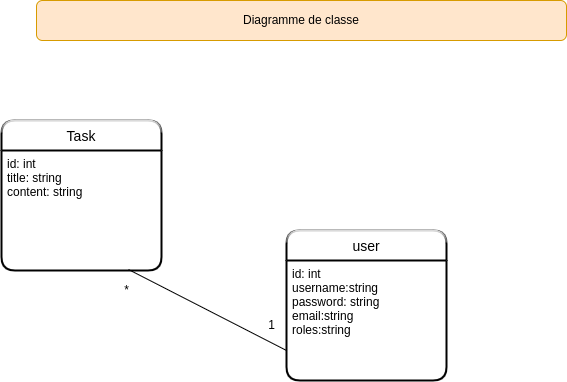

The diagram above was exported from draw.io. Its source (the exported page's mxGraphModel, read from the mxfile embedded in the PNG):
<mxGraphModel dx="1422" dy="800" grid="1" gridSize="10" guides="1" tooltips="1" connect="1" arrows="1" fold="1" page="1" pageScale="1" pageWidth="827" pageHeight="1169" math="0" shadow="0">
  <root>
    <mxCell id="0" />
    <mxCell id="1" parent="0" />
    <mxCell id="iDOqyVTgWpV1Wc2IpgDx-3" value="Task" style="swimlane;childLayout=stackLayout;horizontal=1;startSize=30;horizontalStack=0;rounded=1;fontSize=14;fontStyle=0;strokeWidth=2;resizeParent=0;resizeLast=1;shadow=0;dashed=0;align=center;glass=1;" vertex="1" parent="1">
      <mxGeometry x="145" y="250" width="160" height="150" as="geometry" />
    </mxCell>
    <mxCell id="iDOqyVTgWpV1Wc2IpgDx-4" value="id: int&#10;title: string&#10;content: string" style="align=left;strokeColor=none;fillColor=none;spacingLeft=4;fontSize=12;verticalAlign=top;resizable=0;rotatable=0;part=1;" vertex="1" parent="iDOqyVTgWpV1Wc2IpgDx-3">
      <mxGeometry y="30" width="160" height="120" as="geometry" />
    </mxCell>
    <mxCell id="iDOqyVTgWpV1Wc2IpgDx-5" value="user" style="swimlane;childLayout=stackLayout;horizontal=1;startSize=30;horizontalStack=0;rounded=1;fontSize=14;fontStyle=0;strokeWidth=2;resizeParent=0;resizeLast=1;shadow=0;dashed=0;align=center;glass=1;" vertex="1" parent="1">
      <mxGeometry x="430" y="360" width="160" height="150" as="geometry" />
    </mxCell>
    <mxCell id="iDOqyVTgWpV1Wc2IpgDx-6" value="id: int&#10;username:string&#10;password: string&#10;email:string&#10;roles:string" style="align=left;strokeColor=none;fillColor=none;spacingLeft=4;fontSize=12;verticalAlign=top;resizable=0;rotatable=0;part=1;" vertex="1" parent="iDOqyVTgWpV1Wc2IpgDx-5">
      <mxGeometry y="30" width="160" height="120" as="geometry" />
    </mxCell>
    <mxCell id="iDOqyVTgWpV1Wc2IpgDx-9" value="Diagramme de classe" style="rounded=1;whiteSpace=wrap;html=1;fillColor=#ffe6cc;strokeColor=#d79b00;" vertex="1" parent="1">
      <mxGeometry x="180" y="130" width="530" height="40" as="geometry" />
    </mxCell>
    <mxCell id="iDOqyVTgWpV1Wc2IpgDx-11" value="" style="endArrow=none;html=1;rounded=0;entryX=0.794;entryY=0.992;entryDx=0;entryDy=0;entryPerimeter=0;exitX=0;exitY=0.75;exitDx=0;exitDy=0;" edge="1" parent="1" source="iDOqyVTgWpV1Wc2IpgDx-6" target="iDOqyVTgWpV1Wc2IpgDx-4">
      <mxGeometry width="50" height="50" relative="1" as="geometry">
        <mxPoint x="330" y="490" as="sourcePoint" />
        <mxPoint x="280" y="410" as="targetPoint" />
      </mxGeometry>
    </mxCell>
    <mxCell id="iDOqyVTgWpV1Wc2IpgDx-12" value="1" style="text;html=1;align=center;verticalAlign=middle;resizable=0;points=[];autosize=1;strokeColor=none;fillColor=none;" vertex="1" parent="1">
      <mxGeometry x="400" y="440" width="30" height="30" as="geometry" />
    </mxCell>
    <mxCell id="iDOqyVTgWpV1Wc2IpgDx-13" value="*" style="text;html=1;align=center;verticalAlign=middle;resizable=0;points=[];autosize=1;strokeColor=none;fillColor=none;" vertex="1" parent="1">
      <mxGeometry x="260" y="410" width="20" height="20" as="geometry" />
    </mxCell>
  </root>
</mxGraphModel>